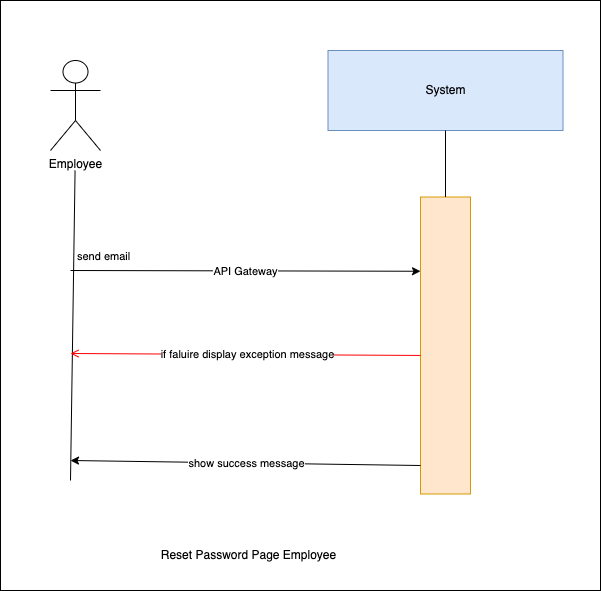

The diagram above was exported from draw.io. Its source (the exported page's mxGraphModel, read from the mxfile embedded in the PNG):
<mxGraphModel dx="1030" dy="500" grid="1" gridSize="10" guides="1" tooltips="1" connect="1" arrows="1" fold="1" page="1" pageScale="1" pageWidth="850" pageHeight="1100" background="#ffffff" math="0" shadow="0">
  <root>
    <mxCell id="0" />
    <mxCell id="1" parent="0" />
    <mxCell id="2" value="" style="whiteSpace=wrap;html=1;" vertex="1" parent="1">
      <mxGeometry x="160" y="240" width="600" height="590" as="geometry" />
    </mxCell>
    <mxCell id="0XNInrx-Nnn9Z4QuyvJh-1" value="System" style="rounded=0;whiteSpace=wrap;html=1;fillColor=#dae8fc;strokeColor=#6c8ebf;" parent="1" vertex="1">
      <mxGeometry x="487.5" y="290" width="235" height="80" as="geometry" />
    </mxCell>
    <mxCell id="0XNInrx-Nnn9Z4QuyvJh-2" value="" style="rounded=0;whiteSpace=wrap;html=1;fillColor=#ffe6cc;strokeColor=#d79b00;" parent="1" vertex="1">
      <mxGeometry x="580" y="436.5" width="50" height="297" as="geometry" />
    </mxCell>
    <mxCell id="0XNInrx-Nnn9Z4QuyvJh-3" value="" style="endArrow=none;html=1;rounded=0;entryX=0.5;entryY=1;entryDx=0;entryDy=0;exitX=0.5;exitY=0;exitDx=0;exitDy=0;" parent="1" source="0XNInrx-Nnn9Z4QuyvJh-2" target="0XNInrx-Nnn9Z4QuyvJh-1" edge="1">
      <mxGeometry width="50" height="50" relative="1" as="geometry">
        <mxPoint x="439" y="780" as="sourcePoint" />
        <mxPoint x="489" y="730" as="targetPoint" />
      </mxGeometry>
    </mxCell>
    <mxCell id="0XNInrx-Nnn9Z4QuyvJh-4" value="" style="endArrow=classic;html=1;rounded=0;entryX=0;entryY=0.25;entryDx=0;entryDy=0;" parent="1" target="0XNInrx-Nnn9Z4QuyvJh-2" edge="1">
      <mxGeometry relative="1" as="geometry">
        <mxPoint x="230" y="510" as="sourcePoint" />
        <mxPoint x="520" y="414.94399999999996" as="targetPoint" />
        <Array as="points" />
      </mxGeometry>
    </mxCell>
    <mxCell id="0XNInrx-Nnn9Z4QuyvJh-5" value="API Gateway" style="edgeLabel;resizable=0;html=1;;align=center;verticalAlign=middle;" parent="0XNInrx-Nnn9Z4QuyvJh-4" connectable="0" vertex="1">
      <mxGeometry relative="1" as="geometry" />
    </mxCell>
    <mxCell id="0XNInrx-Nnn9Z4QuyvJh-6" value="" style="endArrow=none;html=1;rounded=0;entryX=0.462;entryY=1;entryDx=0;entryDy=0;entryPerimeter=0;" parent="1" edge="1">
      <mxGeometry width="50" height="50" relative="1" as="geometry">
        <mxPoint x="230" y="720" as="sourcePoint" />
        <mxPoint x="234.57000000000016" y="410" as="targetPoint" />
      </mxGeometry>
    </mxCell>
    <mxCell id="0XNInrx-Nnn9Z4QuyvJh-7" value="Employee" style="shape=umlActor;verticalLabelPosition=bottom;verticalAlign=top;html=1;outlineConnect=0;" parent="1" vertex="1">
      <mxGeometry x="210" y="300" width="50" height="90" as="geometry" />
    </mxCell>
    <mxCell id="0XNInrx-Nnn9Z4QuyvJh-8" value="Reset Password Page Employee" style="text;html=1;align=center;verticalAlign=middle;resizable=0;points=[];autosize=1;strokeColor=none;fillColor=none;" parent="1" vertex="1">
      <mxGeometry x="307.5" y="780" width="200" height="30" as="geometry" />
    </mxCell>
    <mxCell id="0XNInrx-Nnn9Z4QuyvJh-9" value="" style="endArrow=classic;html=1;rounded=0;" parent="1" edge="1">
      <mxGeometry relative="1" as="geometry">
        <mxPoint x="580" y="705" as="sourcePoint" />
        <mxPoint x="230" y="700" as="targetPoint" />
        <Array as="points" />
      </mxGeometry>
    </mxCell>
    <mxCell id="0XNInrx-Nnn9Z4QuyvJh-10" value="show success message" style="edgeLabel;resizable=0;html=1;;align=center;verticalAlign=middle;" parent="0XNInrx-Nnn9Z4QuyvJh-9" connectable="0" vertex="1">
      <mxGeometry relative="1" as="geometry" />
    </mxCell>
    <mxCell id="0XNInrx-Nnn9Z4QuyvJh-11" value="send email" style="edgeLabel;resizable=0;html=1;;align=left;verticalAlign=bottom;" parent="1" connectable="0" vertex="1">
      <mxGeometry x="235" y="504" as="geometry" />
    </mxCell>
    <mxCell id="0XNInrx-Nnn9Z4QuyvJh-12" value="" style="endArrow=open;strokeColor=#FF0000;endFill=1;rounded=0;exitX=0;exitY=0.382;exitDx=0;exitDy=0;exitPerimeter=0;" parent="1" edge="1">
      <mxGeometry relative="1" as="geometry">
        <mxPoint x="580" y="594.954" as="sourcePoint" />
        <mxPoint x="230" y="593" as="targetPoint" />
        <Array as="points" />
      </mxGeometry>
    </mxCell>
    <mxCell id="0XNInrx-Nnn9Z4QuyvJh-13" value="if faluire display&amp;nbsp;exception message" style="edgeLabel;html=1;align=center;verticalAlign=middle;resizable=0;points=[];" parent="0XNInrx-Nnn9Z4QuyvJh-12" vertex="1" connectable="0">
      <mxGeometry x="-0.0067" relative="1" as="geometry">
        <mxPoint as="offset" />
      </mxGeometry>
    </mxCell>
  </root>
</mxGraphModel>